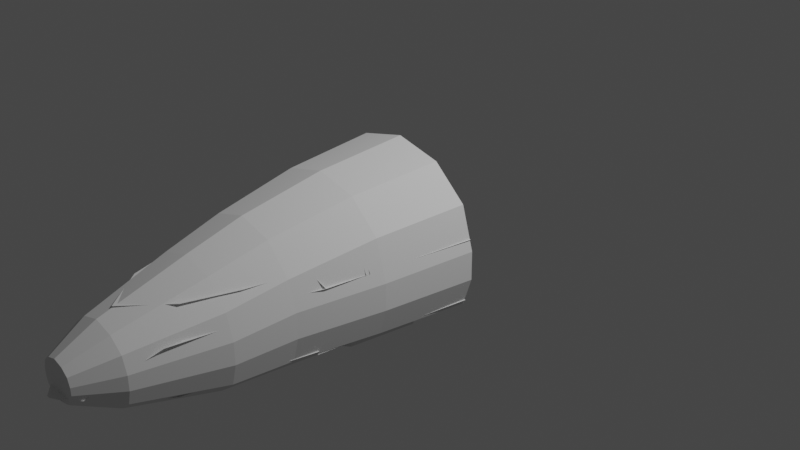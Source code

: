 # Source: Sadhak.blend  (saved by Blender 3.1.7; exported with 4.5.12 LTS)
import bpy
from mathutils import Matrix  # noqa: F401  (used for matrix-valued properties, if any)

bpy.ops.wm.read_factory_settings(use_empty=True)
scene = bpy.context.scene
scene.name = 'Scene'

# ---- collections
col_collection = bpy.data.collections.new('Collection'); scene.collection.children.link(col_collection)

# ---- world
world_world = bpy.data.worlds.new('World'); scene.world = world_world
world_world.use_nodes = True; world_world.node_tree.nodes.clear()
_N = world_world.node_tree.nodes; _L = world_world.node_tree.links
n0 = _N.new('ShaderNodeOutputWorld'); n0.name = 'World Output'; n0.location = (300, 300)
n1 = _N.new('ShaderNodeBackground'); n1.name = 'Background'; n1.location = (10, 300)
n1.inputs[0].default_value = (0.05088, 0.05088, 0.05088, 1.0)
_L.new(n1.outputs[0], n0.inputs[0])
n0.is_active_output = True
world_world.color = (0.05088, 0.05088, 0.05088)
world_world.use_sun_shadow = False
world_world.sun_shadow_jitter_overblur = 0.0

# ---- cameras
cam_camera = bpy.data.cameras.new('Camera')
cam_camera.clip_end = 100.0
cam_camera.ortho_scale = 7.314

# ---- lights
light_light = bpy.data.lights.new('Light', 'POINT')
light_light.transmission_factor = 0.0
light_light.energy = 1000.0
light_light.shadow_soft_size = 0.1
light_light.shadow_maximum_resolution = 0.006
light_light.use_absolute_resolution = True

# ---- meshes
me_cylinder = bpy.data.meshes.new('Cylinder')
me_cylinder.from_pydata([(-0.2634, 0.0149, 0.5225), (-5.489e-09, -1.0, 0.8314), (0.2634, 0.0149, 0.5225), (0.4422, -1.0, 0.7193), (0.7659, -1.0, 0.413), (0.8844, -1.0, -0.005514), (0.8, -1.0, -0.5697), (0.2634, 0.0149, -0.1214), (0.5106, -1.0, -0.7656), (-0.2634, 0.0149, -0.1214), (-9.314e-08, -1.0, -0.8753), (-0.5106, -1.0, -0.7656), (-0.8, -1.0, -0.5697), (-0.8844, -1.0, -0.005514), (-0.7659, -1.0, 0.413), (-0.4422, -1.0, 0.7193), (0.8872, -1.0, -0.2876), (-0.8872, -1.0, -0.2876), (-1.532e-08, -1.904, 0.6714), (0.3643, -1.904, 0.5667), (0.6309, -1.904, 0.2807), (0.7285, -1.904, -0.01006), (0.659, -1.904, -0.5368), (0.4444, -1.904, -0.7196), (-8.879e-08, -1.904, -0.8221), (-0.4444, -1.904, -0.7196), (-0.659, -1.904, -0.5368), (-0.7285, -1.904, -0.01006), (-0.6309, -1.904, 0.2807), (-0.3643, -1.904, 0.5667), (0.7308, -1.904, -0.2734), (-0.7308, -1.904, -0.2734), (0.3164, -2.507, 0.4117), (-2.352e-08, -2.507, 0.5026), (0.548, -2.507, 0.1633), (0.6327, -2.507, -0.08925), (0.6347, -2.507, -0.318), (0.386, -2.507, -0.7055), (0.5724, -2.507, -0.5467), (-8.733e-08, -2.507, -0.7945), (-0.386, -2.507, -0.7055), (-0.5724, -2.507, -0.5467), (-0.6347, -2.507, -0.318), (-0.548, -2.507, 0.1633), (-0.6327, -2.507, -0.08925), (-0.3164, -2.507, 0.4117), (0.2078, -3.397, 0.1708), (-3.736e-08, -3.397, 0.2305), (0.3599, -3.397, 0.04691), (0.4156, -3.397, -0.1189), (0.4169, -3.397, -0.2692), (0.2535, -3.397, -0.5237), (0.3759, -3.397, -0.4194), (-7.928e-08, -3.397, -0.5821), (-0.2535, -3.397, -0.5237), (-0.3759, -3.397, -0.4194), (-0.4169, -3.397, -0.2692), (-0.3599, -3.397, 0.04691), (-0.4156, -3.397, -0.1189), (-0.2078, -3.397, 0.1708), (0.1059, -3.8, -0.003309), (-4.201e-08, -3.8, 0.02712), (0.1834, -3.8, -0.06643), (0.2118, -3.8, -0.1509), (0.2124, -3.8, -0.2275), (0.1292, -3.8, -0.3572), (0.1915, -3.8, -0.304), (-6.336e-08, -3.8, -0.387), (-0.1292, -3.8, -0.3572), (-0.1915, -3.8, -0.304), (-0.2124, -3.8, -0.2275), (-0.1834, -3.8, -0.06643), (-0.2118, -3.8, -0.1509), (-0.1059, -3.8, -0.003309), (0.251, -3.724, -0.2927), (0.4884, 0.01494, 0.03525), (-0.9754, 0.01494, 0.1217), (0.02031, -3.901, -0.2927), (0.251, 0.01494, -0.2927), (0.4884, -3.086, 0.03525), (0.251, -2.462, -0.1795), (-0.2494, -2.462, -0.1795), (-0.2494, -2.462, -0.1795), (-0.3212, -2.462, -0.1795), (0.469, -2.506, 0.1217), (0.469, -2.506, 0.021), (-0.4674, -2.506, 0.021), (-0.3212, 0.01494, -0.1795), (0.3227, 0.01494, -0.1795), (0.469, 0.01494, 0.021), (0.469, 0.01494, 0.1217), (0.977, 0.01494, 0.1217), (0.3227, -2.462, -0.1795), (-0.2494, 0.01494, -0.2927), (-0.2494, -3.724, -0.2927), (-0.4868, -3.086, 0.03525), (-0.01874, -3.901, -0.2927), (-0.4674, -2.506, 0.1217), (-0.4674, 0.01494, 0.1217), (-0.4674, 0.01494, 0.021), (-0.4868, 0.01494, 0.03525), (-0.9899, 0.01494, 0.03525), (0.9899, 0.01494, 0.03525), (0.5186, -2.309, 0.2922), (0.3548, -2.817, 0.2922), (0.0007802, -3.043, 0.2922), (0.0007801, -3.248, 0.2922), (-0.3532, -2.817, 0.2922), (-0.3663, -2.517, 0.2922), (-0.517, -2.309, 0.2922), (-0.3251, -2.026, 0.2922), (-0.1421, -1.839, 0.2922), (-0.1421, -1.694, 0.2922), (0.339, -2.592, -0.05016), (-0.2494, -2.462, -0.1795), (0.0007803, -3.043, -0.05016), (-0.2041, -2.839, -0.05016), (-0.3374, -2.592, -0.05016), (0.2057, -2.839, 0.2922), (0.2057, -2.839, -0.05016), (0.3448, -2.585, 0.2922), (0.4069, -2.303, 0.2922), (0.1436, -1.694, 0.2922), (0.251, -2.462, -0.1795), (0.251, -2.462, -0.1795), (0.3266, -2.026, 0.2922), (0.6437, -1.694, 0.2922), (0.1436, -1.613, 0.1544), (0.456, -1.594, 0.1217), (0.7607, -1.595, 0.1229), (0.456, -1.613, 0.1544), (0.1436, -1.839, 0.2922), (-0.7591, -1.595, 0.1229), (-0.6421, -1.694, 0.2922), (-0.4544, -1.594, 0.1217), (-0.4544, -1.613, 0.1544), (-0.4053, -2.303, 0.2922), (-0.2041, -2.839, 0.2922), (-0.4674, -1.137, 0.1216), (-0.8239, -1.179, 0.1216), (-0.4674, -1.179, 0.1216), (-0.7652, -1.179, 0.2527), (-0.1959, -1.179, 0.2527), (-0.3245, -1.179, -0.1796), (-0.7694, -1.137, 0.2527), (-0.4674, -1.137, 0.02089), (-0.3212, -1.137, -0.1796), (-0.4674, -1.179, 0.02089), (-0.1959, -1.137, -0.1796), (-0.1959, -1.137, 0.2527), (-0.1959, -1.179, -0.1796), (-0.8295, -1.137, 0.1216), (0.8254, -1.179, 0.1216), (0.469, -1.137, 0.1216), (0.831, -1.137, 0.1216), (0.469, -1.137, 0.02089), (0.469, -1.179, 0.1216), (0.771, -1.137, 0.2527), (0.7667, -1.179, 0.2527), (0.1987, -1.137, 0.2527), (0.1987, -1.179, 0.2527), (0.1987, -1.179, -0.1796), (0.1987, -1.137, -0.1796), (0.3227, -1.137, -0.1796), (0.469, -1.179, 0.02089), (0.3256, -1.179, -0.1796), (0.02031, -1.664, -0.5154), (0.6974, -1.664, -0.559), (0.7191, -1.664, -0.5154), (0.4517, -2.971, -0.5154), (0.02031, -3.606, -0.5154), (0.02031, -1.664, -0.8196), (0.02031, 0.01494, -0.8196), (0.2929, -1.664, -0.8196), (0.5259, -0.4303, -0.8196), (0.3564, -1.15, -0.8196), (0.5003, 0.01494, -0.559), (0.5003, 0.01494, -0.8196), (0.5903, -1.179, -0.5893), (0.02031, 0.01494, -0.2927), (-0.4988, 0.01494, -0.8196), (-0.4988, 0.01494, -0.559), (-0.9328, 0.01494, -0.559), (0.4465, -0.4205, -0.8196), (0.4465, -0.4205, -0.5893), (0.3564, -1.15, -0.5893), (0.4139, -1.157, -0.8196), (0.5903, -1.179, -0.7367), (0.2929, -1.664, -0.559), (0.9343, 0.01494, -0.559), (-0.01874, 0.01494, -0.2927), (-0.01874, 0.01494, -0.8196), (-0.4123, -1.157, -0.8196), (-0.01874, -3.606, -0.5154), (-0.01874, -1.664, -0.5154), (-0.4502, -2.971, -0.5154), (-0.01874, -1.664, -0.8196), (-0.2913, -1.664, -0.559), (-0.3548, -1.15, -0.5893), (-0.2913, -1.664, -0.8196), (-0.3548, -1.15, -0.8196), (-0.5887, -1.179, -0.7367), (-0.445, -0.4205, -0.5893), (-0.5887, -1.179, -0.5893), (-0.6958, -1.664, -0.559), (-0.7175, -1.664, -0.5154), (-0.4053, -2.303, 0.1544), (0.4069, -2.303, 0.1544), (0.3266, -2.026, 0.1544), (0.1436, -1.839, 0.1544), (-0.1421, -1.613, 0.1544), (-0.3251, -2.026, 0.1544), (-0.1421, -1.839, 0.1544), (0.6804, -0.4494, -0.7477), (0.6804, -0.4494, -0.5893), (-0.445, -0.4205, -0.8196), (-0.5243, -0.4303, -0.8196), (-0.6789, -0.4494, -0.7477), (-0.6789, -0.4494, -0.5893), (-1.776e-15, 0.0149, 0.9043), (0.5, 0.0149, 0.7831), (0.866, 0.0149, 0.4522), (1.0, 0.0149, 7.13e-10), (1.003, 0.0149, -0.3048), (0.9046, 0.0149, -0.6096), (0.5774, 0.0149, -0.8212), (-9.911e-08, 0.0149, -0.9398), (-0.5774, 0.0149, -0.8212), (-0.9046, 0.0149, -0.6096), (-1.003, 0.0149, -0.3048), (-1.0, 0.0149, 1.085e-07), (-0.866, 0.0149, 0.4522), (-0.5, 0.0149, 0.7831)], [], [(219, 220, 3, 1), (220, 221, 4, 3), (221, 222, 5, 4), (223, 224, 6, 16), (224, 225, 8, 6), (225, 226, 10, 8), (226, 227, 11, 10), (227, 228, 12, 11), (229, 230, 13, 17), (230, 231, 14, 13), (10, 24, 23, 8), (231, 232, 15, 14), (232, 219, 1, 15), (222, 223, 16, 5), (228, 229, 17, 12), (26, 41, 40, 25), (15, 29, 28, 14), (13, 27, 31, 17), (16, 30, 21, 5), (17, 31, 26, 12), (4, 20, 19, 3), (11, 25, 24, 10), (1, 18, 29, 15), (8, 23, 22, 6), (14, 28, 27, 13), (6, 22, 30, 16), (5, 21, 20, 4), (12, 26, 25, 11), (3, 19, 18, 1), (42, 56, 55, 41), (19, 32, 33, 18), (31, 42, 41, 26), (20, 34, 32, 19), (28, 43, 44, 27), (21, 35, 34, 20), (29, 45, 43, 28), (30, 36, 35, 21), (18, 33, 45, 29), (23, 37, 38, 22), (22, 38, 36, 30), (24, 39, 37, 23), (27, 44, 42, 31), (25, 40, 39, 24), (59, 73, 71, 57), (34, 48, 46, 32), (43, 57, 58, 44), (35, 49, 48, 34), (45, 59, 57, 43), (36, 50, 49, 35), (33, 47, 59, 45), (37, 51, 52, 38), (38, 52, 50, 36), (39, 53, 51, 37), (44, 58, 56, 42), (40, 54, 53, 39), (41, 55, 54, 40), (32, 46, 47, 33), (60, 62, 63, 64, 66, 65, 67, 68, 69, 70, 72, 71, 73, 61), (50, 64, 63, 49), (47, 61, 73, 59), (51, 65, 66, 52), (52, 66, 64, 50), (53, 67, 65, 51), (58, 72, 70, 56), (54, 68, 67, 53), (55, 69, 68, 54), (46, 60, 61, 47), (56, 70, 69, 55), (48, 62, 60, 46), (57, 71, 72, 58), (49, 63, 62, 48), (95, 101, 100), (96, 94, 93, 78, 74, 77), (80, 92, 88, 87, 83, 82, 81, 124), (157, 154, 153, 155, 163, 162, 159), (179, 77, 170, 166, 171, 172), (91, 90, 84, 129), (174, 183, 177, 172, 171, 173, 175, 186), (88, 92, 85, 89), (98, 76, 132, 97), (188, 167, 189, 176), (205, 194, 196, 199, 197, 204), (115, 116, 137, 105), (75, 79, 74, 78), (133, 109, 107, 106, 104, 103, 126, 122, 131, 125, 121, 120, 118, 105, 137, 108, 136, 110, 111, 112), (210, 135, 134, 132, 133, 112), (86, 117, 114, 83), (94, 95, 100, 93), (218, 217, 216, 215, 202), (141, 139, 140, 147, 143, 150, 142), (158, 160, 161, 165, 164, 156, 152), (157, 159, 160, 158), (84, 90, 89, 85), (184, 185, 175, 173, 188, 176, 177, 183), (86, 99, 98, 97), (83, 87, 99, 86), (216, 192, 200, 199, 196, 191, 180, 215), (181, 197, 199, 200, 198, 202, 215, 180), (79, 75, 102), (144, 149, 148, 146, 145, 138, 151), (204, 197, 181, 182), (144, 141, 142, 149), (126, 129, 128, 130, 127, 122), (117, 113, 123, 114), (200, 192, 201, 203, 198), (184, 214, 178, 185), (178, 187, 186, 175, 185), (149, 142, 150, 148), (161, 160, 159, 162), (166, 168, 167, 188, 173, 171), (118, 120, 113, 119), (115, 105, 118, 119), (187, 178, 214, 213), (137, 116, 117, 108), (131, 209, 208, 125), (186, 187, 213, 174), (208, 209, 127, 130, 207), (201, 192, 216, 217), (85, 113, 120, 84), (122, 127, 209, 131), (111, 212, 210, 112), (85, 92, 123, 113), (206, 136, 108, 97), (125, 208, 207, 121), (136, 206, 211, 110), (111, 110, 211, 212), (117, 86, 97, 108), (210, 212, 211, 206, 135), (207, 84, 120, 121), (203, 218, 202, 198), (201, 217, 218, 203), (214, 184, 183, 174, 213), (170, 169, 168, 166), (205, 195, 193, 194), (115, 119, 113, 117, 116), (194, 193, 96, 190, 191, 196), (0, 2, 220, 219), (2, 221, 220), (2, 222, 221), (2, 224, 223), (2, 7, 225, 224), (7, 9, 226, 225), (9, 227, 226), (9, 0, 228, 227), (0, 230, 229), (0, 231, 230), (0, 232, 231), (0, 219, 232), (2, 223, 222), (0, 229, 228)])
_uv = me_cylinder.uv_layers.new(name='UVMap')
_uv.uv.foreach_set('vector', [1.0, 0.5, 0.9167, 0.5, 0.9167, 1.0, 1.0, 1.0, 0.9167, 0.5, 0.8333, 0.5, 0.8333, 1.0, 0.9167, 1.0, 0.8333, 0.5, 0.75, 0.5, 0.75, 1.0, 0.8333, 1.0, 0.7083, 0.5, 0.6667, 0.5, 0.6667, 1.0, 0.7083, 1.0, 0.6667, 0.5, 0.5833, 0.5, 0.5833, 1.0, 0.6667, 1.0, 0.5833, 0.5, 0.5, 0.5, 0.5, 1.0, 0.5833, 1.0, 0.5, 0.5, 0.4167, 0.5, 0.4167, 1.0, 0.5, 1.0, 0.4167, 0.5, 0.3333, 0.5, 0.3333, 1.0, 0.4167, 1.0, 0.2917, 0.5, 0.25, 0.5, 0.25, 1.0, 0.2917, 1.0, 0.25, 0.5, 0.1667, 0.5, 0.1667, 1.0, 0.25, 1.0, 0.5, 1.0, 0.5, 1.0, 0.5833, 1.0, 0.5833, 1.0, 0.1667, 0.5, 0.08333, 0.5, 0.08333, 1.0, 0.1667, 1.0, 0.08333, 0.5, 7.451e-08, 0.5, 7.451e-08, 1.0, 0.08333, 1.0, 0.75, 0.5, 0.7083, 0.5, 0.7083, 1.0, 0.75, 1.0, 0.3333, 0.5, 0.2917, 0.5, 0.2917, 1.0, 0.3333, 1.0, 0.3333, 1.0, 0.3333, 1.0, 0.4167, 1.0, 0.4167, 1.0, 0.08333, 1.0, 0.08333, 1.0, 0.1667, 1.0, 0.1667, 1.0, 0.25, 1.0, 0.25, 1.0, 0.2917, 1.0, 0.2917, 1.0, 0.7083, 1.0, 0.7083, 1.0, 0.75, 1.0, 0.75, 1.0, 0.2917, 1.0, 0.2917, 1.0, 0.3333, 1.0, 0.3333, 1.0, 0.8333, 1.0, 0.8333, 1.0, 0.9167, 1.0, 0.9167, 1.0, 0.4167, 1.0, 0.4167, 1.0, 0.5, 1.0, 0.5, 1.0, 7.451e-08, 1.0, 7.451e-08, 1.0, 0.08333, 1.0, 0.08333, 1.0, 0.5833, 1.0, 0.5833, 1.0, 0.6667, 1.0, 0.6667, 1.0, 0.1667, 1.0, 0.1667, 1.0, 0.25, 1.0, 0.25, 1.0, 0.6667, 1.0, 0.6667, 1.0, 0.7083, 1.0, 0.7083, 1.0, 0.75, 1.0, 0.75, 1.0, 0.8333, 1.0, 0.8333, 1.0, 0.3333, 1.0, 0.3333, 1.0, 0.4167, 1.0, 0.4167, 1.0, 0.9167, 1.0, 0.9167, 1.0, 1.0, 1.0, 1.0, 1.0, 0.2917, 1.0, 0.2917, 1.0, 0.3333, 1.0, 0.3333, 1.0, 0.9167, 1.0, 0.9167, 1.0, 1.0, 1.0, 1.0, 1.0, 0.2917, 1.0, 0.2917, 1.0, 0.3333, 1.0, 0.3333, 1.0, 0.8333, 1.0, 0.8333, 1.0, 0.9167, 1.0, 0.9167, 1.0, 0.1667, 1.0, 0.1667, 1.0, 0.25, 1.0, 0.25, 1.0, 0.75, 1.0, 0.75, 1.0, 0.8333, 1.0, 0.8333, 1.0, 0.08333, 1.0, 0.08333, 1.0, 0.1667, 1.0, 0.1667, 1.0, 0.7083, 1.0, 0.7083, 1.0, 0.75, 1.0, 0.75, 1.0, 7.451e-08, 1.0, 7.451e-08, 1.0, 0.08333, 1.0, 0.08333, 1.0, 0.5833, 1.0, 0.5833, 1.0, 0.6667, 1.0, 0.6667, 1.0, 0.6667, 1.0, 0.6667, 1.0, 0.7083, 1.0, 0.7083, 1.0, 0.5, 1.0, 0.5, 1.0, 0.5833, 1.0, 0.5833, 1.0, 0.25, 1.0, 0.25, 1.0, 0.2917, 1.0, 0.2917, 1.0, 0.4167, 1.0, 0.4167, 1.0, 0.5, 1.0, 0.5, 1.0, 0.08333, 1.0, 0.08333, 1.0, 0.1667, 1.0, 0.1667, 1.0, 0.8333, 1.0, 0.8333, 1.0, 0.9167, 1.0, 0.9167, 1.0, 0.1667, 1.0, 0.1667, 1.0, 0.25, 1.0, 0.25, 1.0, 0.75, 1.0, 0.75, 1.0, 0.8333, 1.0, 0.8333, 1.0, 0.08333, 1.0, 0.08333, 1.0, 0.1667, 1.0, 0.1667, 1.0, 0.7083, 1.0, 0.7083, 1.0, 0.75, 1.0, 0.75, 1.0, 7.451e-08, 1.0, 7.451e-08, 1.0, 0.08333, 1.0, 0.08333, 1.0, 0.5833, 1.0, 0.5833, 1.0, 0.6667, 1.0, 0.6667, 1.0, 0.6667, 1.0, 0.6667, 1.0, 0.7083, 1.0, 0.7083, 1.0, 0.5, 1.0, 0.5, 1.0, 0.5833, 1.0, 0.5833, 1.0, 0.25, 1.0, 0.25, 1.0, 0.2917, 1.0, 0.2917, 1.0, 0.4167, 1.0, 0.4167, 1.0, 0.5, 1.0, 0.5, 1.0, 0.3333, 1.0, 0.3333, 1.0, 0.4167, 1.0, 0.4167, 1.0, 0.9167, 1.0, 0.9167, 1.0, 1.0, 1.0, 1.0, 1.0, 0.37, 0.4578, 0.4578, 0.37, 0.49, 0.25, 0.4739, 0.19, 0.4578, 0.13, 0.37, 0.04215, 0.25, 0.01, 0.13, 0.04215, 0.04215, 0.13, 0.02608, 0.19, 0.01, 0.25, 0.04215, 0.37, 0.13, 0.4578, 0.25, 0.49, 0.7083, 1.0, 0.7083, 1.0, 0.75, 1.0, 0.75, 1.0, 7.451e-08, 1.0, 7.451e-08, 1.0, 0.08333, 1.0, 0.08333, 1.0, 0.5833, 1.0, 0.5833, 1.0, 0.6667, 1.0, 0.6667, 1.0, 0.6667, 1.0, 0.6667, 1.0, 0.7083, 1.0, 0.7083, 1.0, 0.5, 1.0, 0.5, 1.0, 0.5833, 1.0, 0.5833, 1.0, 0.25, 1.0, 0.25, 1.0, 0.2917, 1.0, 0.2917, 1.0, 0.4167, 1.0, 0.4167, 1.0, 0.5, 1.0, 0.5, 1.0, 0.3333, 1.0, 0.3333, 1.0, 0.4167, 1.0, 0.4167, 1.0, 0.9167, 1.0, 0.9167, 1.0, 1.0, 1.0, 1.0, 1.0, 0.2917, 1.0, 0.2917, 1.0, 0.3333, 1.0, 0.3333, 1.0, 0.8333, 1.0, 0.8333, 1.0, 0.9167, 1.0, 0.9167, 1.0, 0.1667, 1.0, 0.1667, 1.0, 0.25, 1.0, 0.25, 1.0, 0.75, 1.0, 0.75, 1.0, 0.8333, 1.0, 0.8333, 1.0, 0.3036, 0.9339, 0.3741, 0.9501, 0.3741, 0.8728, 0.07754, 0.8267, 0.08388, 0.8364, 0.3741, 0.8364, 0.3741, 0.7595, 0.08388, 0.7595, 0.06973, 0.7979, 0.1189, 0.7597, 0.1189, 0.7484, 0.3748, 0.7484, 0.3748, 0.8501, 0.1189, 0.8501, 126.7, 140.9, 23.01, 140.9, 23.01, 91.61, 0.9012, 0.1684, 0.8996, 0.1538, 0.9205, 0.1538, 0.9205, 0.1315, 0.9289, 0.08717, 0.9411, 0.08717, 0.9397, 0.1828, 0.8032, 0.4698, 0.8498, 0.9704, 0.8723, 0.9542, 0.884, 0.695, 0.9788, 0.6963, 0.9817, 0.4721, 0.3748, 0.645, 0.3748, 0.7253, 0.1189, 0.7273, 0.09948, 0.7128, 0.7293, 0.4365, 0.7306, 0.4527, 0.7862, 0.4417, 0.7862, 0.5396, 0.5719, 0.5396, 0.5719, 0.484, 0.6375, 0.4711, 0.6366, 0.4593, 0.3748, 0.7484, 0.1189, 0.7484, 0.1189, 0.7253, 0.3748, 0.7253, 0.3759, 0.8733, 0.3759, 0.9536, 0.1006, 0.8858, 0.12, 0.8733, 0.1396, 0.09524, 0.163, 0.03369, 0.2547, 0.009938, 0.2547, 0.06765, 0.1379, 0.2296, 0.8756, 0.6982, 0.5705, 0.6143, 0.5705, 0.6699, 0.628, 0.1201, 0.1396, 0.2267, 0.04885, 0.8174, 0.06107, 0.8352, 0.06107, 0.8352, 0.04885, 0.8174, 0.3741, 0.723, 0.1334, 0.723, 0.08388, 0.7595, 0.3741, 0.7595, 0.189, 0.917, 0.08927, 0.8789, 0.06346, 0.8631, 0.04303, 0.7473, 0.06346, 0.7308, 0.1203, 0.7001, 0.189, 0.6768, 0.189, 0.7702, 0.1728, 0.7702, 0.1264, 0.7216, 0.1049, 0.7249, 0.07468, 0.7439, 0.06107, 0.7586, 0.04885, 0.8174, 0.06107, 0.8352, 0.09708, 0.8655, 0.121, 0.8728, 0.1684, 0.8341, 0.1728, 0.8236, 0.189, 0.8236, 0.3792, 0.2781, 0.4982, 0.2781, 0.4982, 0.2527, 0.6142, 0.2546, 0.5698, 0.3849, 0.3792, 0.3849, 0.1189, 0.8733, 0.5353, 0.603, 0.4364, 0.6388, 0.1189, 0.8501, 0.1215, 0.8685, 0.1334, 0.8728, 0.3741, 0.8728, 0.3741, 0.8364, 0.4327, 1.244, 0.4405, 1.23, 0.4433, 1.229, 0.4487, 1.229, 0.4487, 1.244, 0.6148, 0.3933, 0.6037, 0.33, 0.6856, 0.33, 0.6856, 0.2703, 0.689, 0.2585, 0.7625, 0.2585, 0.7625, 0.3933, 0.9749, 0.3933, 0.8272, 0.3933, 0.8272, 0.2585, 0.9008, 0.2585, 0.9041, 0.2703, 0.9041, 0.33, 0.986, 0.33, 0.9704, 0.425, 0.824, 0.425, 0.824, 0.414, 0.9694, 0.414, 0.457, 0.8344, 0.404, 0.8344, 0.404, 0.7813, 0.457, 0.7813, 0.3642, 0.1071, 0.519, 0.1071, 0.519, 0.008313, 0.628, 0.008313, 0.628, 0.1201, 0.2718, 0.1201, 0.2718, 0.008313, 0.3642, 0.008313, 0.457, 0.7813, 0.404, 0.7813, 0.404, 0.8344, 0.457, 0.8344, 0.1189, 0.8501, 0.3748, 0.8501, 0.3748, 0.8733, 0.1189, 0.8733, 0.6613, 0.7, 0.6351, 0.6946, 0.6361, 0.6828, 0.5705, 0.6699, 0.5705, 0.6143, 0.7847, 0.6143, 0.7847, 0.7122, 0.7292, 0.7012, 0.2718, 0.1201, 0.628, 0.1201, 0.628, 0.008313, 0.519, 0.008313, 0.519, 0.1071, 0.3642, 0.1071, 0.3642, 0.008313, 0.2718, 0.008313, 0.1334, 0.723, 0.3741, 0.723, 0.0, 0.0, 0.9918, 0.1828, 0.9537, 0.1773, 0.9537, 0.08717, 0.966, 0.08717, 0.9744, 0.1315, 0.9744, 0.1538, 0.9952, 0.1538, 0.1396, 0.2267, 0.1396, 0.1729, 0.2547, 0.2005, 0.2547, 0.2582, 0.6162, 0.425, 0.6172, 0.414, 0.7625, 0.414, 0.7625, 0.425, 0.07958, 0.3849, 0.03476, 0.2527, 0.1511, 0.2527, 0.1511, 0.2781, 0.2702, 0.2781, 0.2702, 0.3849, 0.5353, 0.603, 0.4517, 0.603, 0.3874, 0.6198, 0.4364, 0.6388, 0.5666, 1.229, 0.5705, 1.229, 0.5826, 1.234, 0.5826, 1.244, 0.5666, 1.244, 0.4346, 1.244, 0.4506, 1.244, 0.5647, 1.244, 0.5807, 1.244, 0.5647, 1.244, 0.5763, 1.229, 0.5768, 1.229, 0.5807, 1.229, 0.5807, 1.244, 0.9537, 0.1773, 0.7625, 0.3933, 0.7625, 0.2585, 0.9537, 0.08717, 0.8272, 0.2585, 0.824, 0.414, 0.9397, 0.1828, 0.9411, 0.08717, 0.1379, 0.1315, 0.1379, 0.03857, 0.1396, 0.04145, 0.628, 0.1201, 0.628, 0.008313, 0.5719, 0.5396, 0.06107, 0.7586, 0.07468, 0.7439, 0.07468, 0.7439, 0.06107, 0.7586, 0.04885, 0.7764, 0.04885, 0.7764, 0.06107, 0.7586, 0.06107, 0.7586, 0.5763, 1.229, 0.5647, 1.244, 0.4506, 1.244, 0.4506, 1.234, 0.06107, 0.8352, 0.06107, 0.8352, 0.07468, 0.8499, 0.07468, 0.8499, 0.1728, 0.7702, 0.7644, 0.7981, 0.7598, 0.8045, 0.1264, 0.7216, 0.6366, 0.4593, 0.5763, 1.229, 0.4506, 1.234, 0.7293, 0.4365, 0.7598, 0.8045, 0.7644, 0.7981, 0.7904, 0.7981, 0.7904, 0.8341, 0.7328, 0.8241, 0.5826, 1.234, 0.6351, 0.6946, 0.4433, 1.229, 0.4405, 1.23, 0.1189, 0.7253, 0.4517, 0.603, 0.07468, 0.7439, 0.457, 0.8344, 0.2702, 0.3849, 0.2702, 0.2781, 0.7644, 0.7981, 0.1728, 0.7702, 0.1728, 0.8236, 0.7662, 0.7636, 0.7923, 0.7636, 0.3792, 0.3849, 0.1189, 0.7253, 0.1189, 0.7484, 0.3874, 0.6198, 0.4517, 0.603, 0.7128, 0.7332, 0.121, 0.8728, 0.09708, 0.8655, 0.457, 0.8344, 0.1264, 0.7216, 0.7598, 0.8045, 0.7328, 0.8241, 0.121, 0.721, 0.121, 0.8728, 0.7128, 0.7332, 0.7184, 0.7336, 0.1684, 0.8341, 0.1728, 0.8236, 0.1684, 0.8341, 0.7184, 0.7336, 0.7662, 0.7636, 0.07468, 0.8499, 0.457, 0.7813, 0.457, 0.8344, 0.07468, 0.8499, 0.7923, 0.7636, 0.7662, 0.7636, 0.7184, 0.7336, 0.6894, 0.7276, 0.7923, 0.7276, 0.7328, 0.8241, 0.457, 0.8344, 0.07468, 0.7439, 0.121, 0.721, 0.5826, 1.244, 0.4327, 1.244, 0.4487, 1.244, 0.519, 0.1071, 0.5826, 1.234, 0.4405, 1.23, 0.4327, 1.244, 0.5826, 1.244, 0.4506, 1.244, 0.4346, 1.244, 0.4346, 1.229, 0.44, 1.229, 0.4506, 1.234, 0.04359, 0.07873, 0.1264, 0.04252, 0.1379, 0.03857, 0.1379, 0.1315, 0.1379, 0.2296, 0.05002, 0.1941, 0.006445, 0.1367, 0.1379, 0.1367, 0.04885, 0.7764, 0.06107, 0.7586, 0.0887, 0.7337, 0.07468, 0.8499, 0.06107, 0.8352, 0.8756, 0.6982, 0.8723, 0.9542, 0.7963, 0.9926, 0.8032, 0.4698, 0.9817, 0.4721, 0.9788, 0.6963, 0.75, 0.453, 0.8538, 0.4252, 0.87, 0.4578, 0.75, 0.49, 0.9281, 0.351, 0.9578, 0.37, 0.87, 0.4578, 0.9536, 0.2499, 0.99, 0.25, 0.9578, 0.37, 0.9284, 0.1414, 0.9578, 0.13, 0.9739, 0.19, 0.9284, 0.1414, 0.8625, 0.08117, 0.87, 0.04215, 0.9578, 0.13, 0.8625, 0.08117, 0.75, 0.04834, 0.75, 0.01, 0.87, 0.04215, 0.6375, 0.08117, 0.63, 0.04215, 0.75, 0.01, 0.6375, 0.08117, 0.5716, 0.1414, 0.5422, 0.13, 0.63, 0.04215, 0.5464, 0.2499, 0.51, 0.25, 0.5261, 0.19, 0.5719, 0.351, 0.5422, 0.37, 0.51, 0.25, 0.6462, 0.4252, 0.63, 0.4578, 0.5422, 0.37, 0.75, 0.453, 0.75, 0.49, 0.63, 0.4578, 0.9463, 0.1937, 0.9739, 0.19, 0.99, 0.25, 0.5537, 0.1937, 0.5261, 0.19, 0.5422, 0.13])
me_cylinder.use_remesh_fix_poles = True
me_cylinder.use_remesh_preserve_attributes = False
me_cylinder.update()
me_cylinder.normals_split_custom_set([tuple(v) for v in zip(*[iter([-0.2397, 0.07204, -0.9682, -0.2397, 0.07204, -0.9682, -0.2397, 0.07204, -0.9682, -0.2397, 0.07204, -0.9682, -0.6759, 0.08972, -0.7315, -0.6759, 0.08972, -0.7315, -0.6759, 0.08972, -0.7315, -0.6759, 0.08972, -0.7315, -0.9549, 0.1076, -0.2769, -0.9549, 0.1076, -0.2769, -0.9549, 0.1076, -0.2769, -0.9549, 0.1076, -0.2769, -0.9475, 0.1114, 0.2997, -0.9475, 0.1114, 0.2997, -0.9475, 0.1114, 0.2997, -0.9475, 0.1114, 0.2997, -0.5492, 0.08549, 0.8313, -0.5492, 0.08549, 0.8313, -0.5492, 0.08549, 0.8313, -0.5492, 0.08549, 0.8313, -0.2049, 0.06455, 0.9766, -0.2049, 0.06455, 0.9766, -0.2049, 0.06455, 0.9766, -0.2049, 0.06455, 0.9766, 0.2049, 0.06455, 0.9766, 0.2049, 0.06455, 0.9766, 0.2049, 0.06455, 0.9766, 0.2049, 0.06455, 0.9766, 0.5492, 0.08549, 0.8313, 0.5492, 0.08549, 0.8313, 0.5492, 0.08549, 0.8313, 0.5492, 0.08549, 0.8313, 0.9935, 0.1133, -0.009959, 0.9935, 0.1133, -0.009959, 0.9935, 0.1133, -0.009959, 0.9935, 0.1133, -0.009959, 0.9549, 0.1076, -0.2769, 0.9549, 0.1076, -0.2769, 0.9549, 0.1076, -0.2769, 0.9549, 0.1076, -0.2769, -0.2165, 0.06139, 0.9744, -0.2165, 0.06139, 0.9744, -0.2165, 0.06139, 0.9744, -0.2165, 0.06139, 0.9744, 0.6759, 0.08972, -0.7315, 0.6759, 0.08972, -0.7315, 0.6759, 0.08972, -0.7315, 0.6759, 0.08972, -0.7315, 0.2397, 0.07204, -0.9682, 0.2397, 0.07204, -0.9682, 0.2397, 0.07204, -0.9682, 0.2397, 0.07204, -0.9682, -0.9935, 0.1133, -0.009958, -0.9935, 0.1133, -0.009958, -0.9935, 0.1133, -0.009958, -0.9935, 0.1133, -0.009958, 0.9475, 0.1114, 0.2997, 0.9475, 0.1114, 0.2997, 0.9475, 0.1114, 0.2997, 0.9475, 0.1114, 0.2997, 0.6464, 0.08042, 0.7588, 0.6464, 0.08042, 0.7588, 0.6464, 0.08042, 0.7588, 0.6464, 0.08042, 0.7588, 0.6952, 0.1911, -0.6929, 0.6952, 0.1911, -0.6929, 0.6952, 0.1911, -0.6929, 0.6952, 0.1911, -0.6929, 0.9854, 0.1702, -0.009097, 0.9854, 0.1702, -0.009097, 0.9854, 0.1702, -0.009097, 0.9854, 0.1702, -0.009097, -0.9854, 0.1702, -0.009096, -0.9854, 0.1702, -0.009096, -0.9854, 0.1702, -0.009096, -0.9854, 0.1702, -0.009096, 0.9472, 0.163, 0.276, 0.9472, 0.163, 0.276, 0.9472, 0.163, 0.276, 0.9472, 0.163, 0.276, -0.6952, 0.1911, -0.6929, -0.6952, 0.1911, -0.6929, -0.6952, 0.1911, -0.6929, -0.6952, 0.1911, -0.6929, 0.2165, 0.06139, 0.9744, 0.2165, 0.06139, 0.9744, 0.2165, 0.06139, 0.9744, 0.2165, 0.06139, 0.9744, 0.2556, 0.1755, -0.9507, 0.2556, 0.1755, -0.9507, 0.2556, 0.1755, -0.9507, 0.2556, 0.1755, -0.9507, -0.5974, 0.1032, 0.7952, -0.5974, 0.1032, 0.7952, -0.5974, 0.1032, 0.7952, -0.5974, 0.1032, 0.7952, 0.9421, 0.1733, -0.287, 0.9421, 0.1733, -0.287, 0.9421, 0.1733, -0.287, 0.9421, 0.1733, -0.287, -0.9472, 0.163, 0.276, -0.9472, 0.163, 0.276, -0.9472, 0.163, 0.276, -0.9472, 0.163, 0.276, -0.9421, 0.1733, -0.287, -0.9421, 0.1733, -0.287, -0.9421, 0.1733, -0.287, -0.9421, 0.1733, -0.287, 0.5974, 0.1032, 0.7952, 0.5974, 0.1032, 0.7952, 0.5974, 0.1032, 0.7952, 0.5974, 0.1032, 0.7952, -0.2556, 0.1755, -0.9507, -0.2556, 0.1755, -0.9507, -0.2556, 0.1755, -0.9507, -0.2556, 0.1755, -0.9507, 0.9359, 0.243, 0.2551, 0.9359, 0.243, 0.2551, 0.9359, 0.243, 0.2551, 0.9359, 0.243, 0.2551, -0.2667, 0.2598, -0.9281, -0.2667, 0.2598, -0.9281, -0.2667, 0.2598, -0.9281, -0.2667, 0.2598, -0.9281, 0.9562, 0.1331, 0.2606, 0.9562, 0.1331, 0.2606, 0.9562, 0.1331, 0.2606, 0.9562, 0.1331, 0.2606, -0.7122, 0.2273, -0.6641, -0.7122, 0.2273, -0.6641, -0.7122, 0.2273, -0.6641, -0.7122, 0.2273, -0.6641, 0.9309, 0.1889, -0.3125, 0.9309, 0.1889, -0.3125, 0.9309, 0.1889, -0.3125, 0.9309, 0.1889, -0.3125, -0.9309, 0.1889, -0.3125, -0.9309, 0.1889, -0.3125, -0.9309, 0.1889, -0.3125, -0.9309, 0.1889, -0.3125, 0.7122, 0.2273, -0.6641, 0.7122, 0.2273, -0.6641, 0.7122, 0.2273, -0.6641, 0.7122, 0.2273, -0.6641, -0.9874, 0.158, -0.008527, -0.9874, 0.158, -0.008527, -0.9874, 0.158, -0.008527, -0.9874, 0.158, -0.008527, 0.2667, 0.2598, -0.9281, 0.2667, 0.2598, -0.9281, 0.2667, 0.2598, -0.9281, 0.2667, 0.2598, -0.9281, -0.6464, 0.08042, 0.7588, -0.6464, 0.08042, 0.7588, -0.6464, 0.08042, 0.7588, -0.6464, 0.08042, 0.7588, -0.9562, 0.1331, 0.2606, -0.9562, 0.1331, 0.2606, -0.9562, 0.1331, 0.2606, -0.9562, 0.1331, 0.2606, -0.2244, 0.04455, 0.9735, -0.2244, 0.04455, 0.9735, -0.2244, 0.04455, 0.9735, -0.2244, 0.04455, 0.9735, 0.9874, 0.158, -0.008527, 0.9874, 0.158, -0.008527, 0.9874, 0.158, -0.008527, 0.9874, 0.158, -0.008527, 0.2244, 0.04455, 0.9735, 0.2244, 0.04455, 0.9735, 0.2244, 0.04455, 0.9735, 0.2244, 0.04455, 0.9735, 0.5661, 0.4431, -0.6951, 0.5661, 0.4431, -0.6951, 0.5661, 0.4431, -0.6951, 0.5661, 0.4431, -0.6951, -0.6739, 0.2517, -0.6946, -0.6739, 0.2517, -0.6946, -0.6739, 0.2517, -0.6946, -0.6739, 0.2517, -0.6946, 0.9214, 0.2351, -0.3093, 0.9214, 0.2351, -0.3093, 0.9214, 0.2351, -0.3093, 0.9214, 0.2351, -0.3093, -0.9214, 0.2351, -0.3093, -0.9214, 0.2351, -0.3093, -0.9214, 0.2351, -0.3093, -0.9214, 0.2351, -0.3093, 0.6739, 0.2517, -0.6946, 0.6739, 0.2517, -0.6946, 0.6739, 0.2517, -0.6946, 0.6739, 0.2517, -0.6946, -0.9714, 0.2373, -0.008389, -0.9714, 0.2373, -0.008389, -0.9714, 0.2373, -0.008389, -0.9714, 0.2373, -0.008389, 0.265, 0.2819, -0.9221, 0.265, 0.2819, -0.9221, 0.265, 0.2819, -0.9221, 0.265, 0.2819, -0.9221, -0.6288, 0.2444, 0.7381, -0.6288, 0.2444, 0.7381, -0.6288, 0.2444, 0.7381, -0.6288, 0.2444, 0.7381, -0.9359, 0.243, 0.2551, -0.9359, 0.243, 0.2551, -0.9359, 0.243, 0.2551, -0.9359, 0.243, 0.2551, -0.2188, 0.2264, 0.9491, -0.2188, 0.2264, 0.9491, -0.2188, 0.2264, 0.9491, -0.2188, 0.2264, 0.9491, 0.9714, 0.2373, -0.008389, 0.9714, 0.2373, -0.008389, 0.9714, 0.2373, -0.008389, 0.9714, 0.2373, -0.008389, 0.2188, 0.2264, 0.9491, 0.2188, 0.2264, 0.9491, 0.2188, 0.2264, 0.9491, 0.2188, 0.2264, 0.9491, 0.6288, 0.2444, 0.7381, 0.6288, 0.2444, 0.7381, 0.6288, 0.2444, 0.7381, 0.6288, 0.2444, 0.7381, -0.265, 0.2819, -0.9221, -0.265, 0.2819, -0.9221, -0.265, 0.2819, -0.9221, -0.265, 0.2819, -0.9221, 0.0, 1.0, 2.142e-07, 0.0, 1.0, 2.142e-07, 0.0, 1.0, 2.142e-07, 0.0, 1.0, 2.142e-07, 0.0, 1.0, 2.142e-07, 0.0, 1.0, 2.142e-07, 0.0, 1.0, 2.142e-07, 0.0, 1.0, 2.142e-07, 0.0, 1.0, 2.142e-07, 0.0, 1.0, 2.142e-07, 0.0, 1.0, 2.142e-07, 0.0, 1.0, 2.142e-07, 0.0, 1.0, 2.142e-07, 0.0, 1.0, 2.142e-07, -0.8922, 0.4515, -0.007706, -0.8922, 0.4515, -0.007706, -0.8922, 0.4515, -0.007706, -0.8922, 0.4515, -0.007706, 0.2485, 0.4361, -0.8649, 0.2485, 0.4361, -0.8649, 0.2485, 0.4361, -0.8649, 0.2485, 0.4361, -0.8649, -0.5767, 0.4573, 0.677, -0.5767, 0.4573, 0.677, -0.5767, 0.4573, 0.677, -0.5767, 0.4573, 0.677, -0.8573, 0.4587, 0.2337, -0.8573, 0.4587, 0.2337, -0.8573, 0.4587, 0.2337, -0.8573, 0.4587, 0.2337, -0.2032, 0.4265, 0.8814, -0.2032, 0.4265, 0.8814, -0.2032, 0.4265, 0.8814, -0.2032, 0.4265, 0.8814, 0.8922, 0.4515, -0.007706, 0.8922, 0.4515, -0.007706, 0.8922, 0.4515, -0.007706, 0.8922, 0.4515, -0.007706, 0.2032, 0.4265, 0.8814, 0.2032, 0.4265, 0.8814, 0.2032, 0.4265, 0.8814, 0.2032, 0.4265, 0.8814, 0.5767, 0.4573, 0.677, 0.5767, 0.4573, 0.677, 0.5767, 0.4573, 0.677, 0.5767, 0.4573, 0.677, -0.2485, 0.4361, -0.8649, -0.2485, 0.4361, -0.8649, -0.2485, 0.4361, -0.8649, -0.2485, 0.4361, -0.8649, 0.8573, 0.4587, 0.2337, 0.8573, 0.4587, 0.2337, 0.8573, 0.4587, 0.2337, 0.8573, 0.4587, 0.2337, -0.5661, 0.4431, -0.6951, -0.5661, 0.4431, -0.6951, -0.5661, 0.4431, -0.6951, -0.5661, 0.4431, -0.6951, 0.8465, 0.4503, -0.2842, 0.8465, 0.4503, -0.2842, 0.8465, 0.4503, -0.2842, 0.8465, 0.4503, -0.2842, -0.8465, 0.4503, -0.2842, -0.8465, 0.4503, -0.2842, -0.8465, 0.4503, -0.2842, -0.8465, 0.4503, -0.2842, 5.062e-07, -9.109e-14, -1.0, 5.062e-07, -9.109e-14, -1.0, 5.062e-07, -9.109e-14, -1.0, 4.989e-07, -6.664e-14, -1.0, 4.989e-07, -6.664e-14, -1.0, 4.989e-07, -6.664e-14, -1.0, 4.989e-07, -6.664e-14, -1.0, 4.989e-07, -6.664e-14, -1.0, 4.989e-07, -6.664e-14, -1.0, -4.671e-07, 9.689e-14, 1.0, -4.671e-07, 9.689e-14, 1.0, -4.671e-07, 9.689e-14, 1.0, -4.671e-07, 9.689e-14, 1.0, -4.671e-07, 9.689e-14, 1.0, -4.671e-07, 9.689e-14, 1.0, -4.671e-07, 9.689e-14, 1.0, -4.671e-07, 9.689e-14, 1.0, 0.0, 1.0, -4.522e-07, 0.0, 1.0, -4.522e-07, 0.0, 1.0, -4.522e-07, 0.0, 1.0, -4.522e-07, 0.0, 1.0, -4.522e-07, 0.0, 1.0, -4.522e-07, 0.0, 1.0, -4.522e-07, 1.0, -1.345e-07, 5.01e-07, 1.0, -1.345e-07, 5.01e-07, 1.0, -1.345e-07, 5.01e-07, 1.0, -1.345e-07, 5.01e-07, 1.0, -1.345e-07, 5.01e-07, 1.0, -1.345e-07, 5.01e-07, -2.223e-05, 4.464e-06, 1.0, -1.925e-05, 3.785e-06, 1.0, -2.157e-05, 4.19e-06, 1.0, -1.968e-05, 3.88e-06, 1.0, -4.216e-07, 1.603e-09, 1.0, -4.216e-07, 1.603e-09, 1.0, -4.216e-07, 1.603e-09, 1.0, -4.216e-07, 1.603e-09, 1.0, -4.216e-07, 1.603e-09, 1.0, -4.216e-07, 1.603e-09, 1.0, -4.216e-07, 1.603e-09, 1.0, -4.216e-07, 1.603e-09, 1.0, -0.8078, 9.611e-08, 0.5894, -0.8078, 9.611e-08, 0.5894, -0.8078, 9.611e-08, 0.5894, -0.8078, 9.611e-08, 0.5894, -0.0001229, -2.465e-05, 1.0, -7.269e-05, -1.453e-05, 1.0, -0.0001224, -2.463e-05, 1.0, -7.342e-05, -1.466e-05, 1.0, -5.927e-07, 4.265e-09, 1.0, -5.927e-07, 4.265e-09, 1.0, -5.927e-07, 4.265e-09, 1.0, -5.927e-07, 4.265e-09, 1.0, 2.573e-08, 1.0, 5.9e-07, 2.573e-08, 1.0, 5.9e-07, 2.573e-08, 1.0, 5.9e-07, 2.573e-08, 1.0, 5.9e-07, 2.573e-08, 1.0, 5.9e-07, 2.573e-08, 1.0, 5.9e-07, 0.7541, 0.6567, 4.038e-06, 0.7541, 0.6568, 7.464e-06, 0.7541, 0.6568, 6.229e-07, 0.7541, 0.6568, 7.47e-06, 0.8101, -1.13e-07, -0.5863, 0.8101, -1.13e-07, -0.5863, 0.8101, -1.13e-07, -0.5863, 0.8101, -1.13e-07, -0.5863, -5.155e-07, -2.347e-09, 1.0, -5.155e-07, -2.347e-09, 1.0, -5.155e-07, -2.347e-09, 1.0, -5.155e-07, -2.347e-09, 1.0, -5.155e-07, -2.347e-09, 1.0, -5.155e-07, -2.347e-09, 1.0, -5.155e-07, -2.347e-09, 1.0, -5.155e-07, -2.347e-09, 1.0, -5.155e-07, -2.347e-09, 1.0, -5.155e-07, -2.347e-09, 1.0, -5.155e-07, -2.347e-09, 1.0, -5.155e-07, -2.347e-09, 1.0, -5.155e-07, -2.347e-09, 1.0, -5.155e-07, -2.347e-09, 1.0, -5.155e-07, -2.347e-09, 1.0, -5.155e-07, -2.347e-09, 1.0, -5.155e-07, -2.347e-09, 1.0, -5.155e-07, -2.347e-09, 1.0, -5.155e-07, -2.347e-09, 1.0, -5.155e-07, -2.347e-09, 1.0, 1.267e-07, 0.8617, 0.5074, 1.267e-07, 0.8617, 0.5074, 1.267e-07, 0.8617, 0.5074, 1.267e-07, 0.8617, 0.5074, 1.267e-07, 0.8617, 0.5074, 1.267e-07, 0.8617, 0.5074, 0.4798, 0.5895, 0.6499, 0.4798, 0.5895, 0.6499, 0.4798, 0.5895, 0.6499, 0.4798, 0.5895, 0.6499, -0.8101, 1.022e-07, -0.5863, -0.8101, 1.022e-07, -0.5863, -0.8101, 1.022e-07, -0.5863, -0.8101, 1.022e-07, -0.5863, 0.1226, -0.9925, 5.008e-07, 0.1226, -0.9925, 5.008e-07, 0.1226, -0.9925, 5.008e-07, 0.1226, -0.9925, 5.008e-07, 0.1226, -0.9925, 5.008e-07, 0.0, -1.0, 1.345e-07, 0.0, -1.0, 1.345e-07, 0.0, -1.0, 1.345e-07, 0.0, -1.0, 1.345e-07, 0.0, -1.0, 1.345e-07, 0.0, -1.0, 1.345e-07, 0.0, -1.0, 1.345e-07, -3.799e-07, -1.0, 2.05e-07, -3.799e-07, -1.0, 2.05e-07, -3.799e-07, -1.0, 2.05e-07, -3.799e-07, -1.0, 2.05e-07, -3.799e-07, -1.0, 2.05e-07, -3.799e-07, -1.0, 2.05e-07, -3.799e-07, -1.0, 2.05e-07, -5.955e-07, -3.274e-07, 1.0, -5.955e-07, -3.274e-07, 1.0, -5.955e-07, -3.274e-07, 1.0, -5.955e-07, -3.274e-07, 1.0, -1.0, 1.174e-07, -2.959e-07, -1.0, 1.174e-07, -2.959e-07, -1.0, 1.174e-07, -2.959e-07, -1.0, 1.174e-07, -2.959e-07, -0.9925, 0.1226, -4.46e-07, -0.9925, 0.1226, -4.46e-07, -0.9925, 0.1226, -4.46e-07, -0.9925, 0.1226, -4.46e-07, -0.9925, 0.1226, -4.46e-07, -0.9925, 0.1226, -4.46e-07, -0.9925, 0.1226, -4.46e-07, -0.9925, 0.1226, -4.46e-07, 1.0, -1.174e-07, 2.959e-07, 1.0, -1.174e-07, 2.959e-07, 1.0, -1.174e-07, 2.959e-07, 1.0, -1.174e-07, 2.959e-07, 0.8078, -1.081e-07, 0.5894, 0.8078, -1.081e-07, 0.5894, 0.8078, -1.081e-07, 0.5894, 0.8078, -1.081e-07, 0.5894, -5.676e-07, -1.603e-09, 1.0, -5.676e-07, -1.603e-09, 1.0, -5.676e-07, -1.603e-09, 1.0, -5.676e-07, -1.603e-09, 1.0, -5.676e-07, -1.603e-09, 1.0, -5.676e-07, -1.603e-09, 1.0, -5.676e-07, -1.603e-09, 1.0, -5.676e-07, -1.603e-09, 1.0, 0.9925, 0.1226, 6.176e-07, 0.9925, 0.1226, 6.176e-07, 0.9925, 0.1226, 6.176e-07, 0.9925, 0.1226, 6.176e-07, 0.9925, 0.1226, 6.176e-07, 0.9925, 0.1226, 6.176e-07, 0.9925, 0.1226, 6.176e-07, 0.9925, 0.1226, 6.176e-07, -1.486e-06, 1.462e-13, -1.0, -1.486e-06, 1.462e-13, -1.0, -1.486e-06, 1.462e-13, -1.0, 7.047e-07, 1.0, 2.037e-07, 7.047e-07, 1.0, 2.037e-07, 7.047e-07, 1.0, 2.037e-07, 7.047e-07, 1.0, 2.037e-07, 7.047e-07, 1.0, 2.037e-07, 7.047e-07, 1.0, 2.037e-07, 7.047e-07, 1.0, 2.037e-07, -5.927e-07, -4.264e-09, 1.0, -5.927e-07, -4.264e-09, 1.0, -5.927e-07, -4.264e-09, 1.0, -5.927e-07, -4.264e-09, 1.0, -5.826e-07, -3.854e-07, 1.0, -5.826e-07, -3.854e-07, 1.0, -5.826e-07, -3.854e-07, 1.0, -5.826e-07, -3.854e-07, 1.0, -3.781e-07, 0.8617, 0.5074, -3.781e-07, 0.8617, 0.5074, -3.781e-07, 0.8617, 0.5074, -3.781e-07, 0.8617, 0.5074, -3.781e-07, 0.8617, 0.5074, -3.781e-07, 0.8617, 0.5074, -7.018e-08, 0.7071, 0.7071, -7.018e-08, 0.7071, 0.7071, -7.018e-08, 0.7071, 0.7071, -7.018e-08, 0.7071, 0.7071, -0.1226, 0.9925, -6.353e-07, -0.1226, 0.9925, -6.353e-07, -0.1226, 0.9925, -6.353e-07, -0.1226, 0.9925, -6.353e-07, -0.1226, 0.9925, -6.353e-07, 6.341e-07, 1.842e-08, -1.0, 6.341e-07, 1.842e-08, -1.0, 6.341e-07, 1.842e-08, -1.0, 6.341e-07, 1.842e-08, -1.0, 0.1226, 0.9925, 2.534e-07, 0.1226, 0.9925, 2.534e-07, 0.1226, 0.9925, 2.534e-07, 0.1226, 0.9925, 2.534e-07, 0.1226, 0.9925, 2.534e-07, 1.0, -1.232e-06, 6.894e-07, 1.0, -1.232e-06, 6.894e-07, 1.0, -1.232e-06, 6.894e-07, 1.0, -1.232e-06, 6.894e-07, -1.0, 1.643e-06, -6.894e-07, -1.0, 1.643e-06, -6.894e-07, -1.0, 1.643e-06, -6.894e-07, -1.0, 1.643e-06, -6.894e-07, 5.147e-08, 1.0, 2.95e-07, 5.147e-08, 1.0, 2.95e-07, 5.147e-08, 1.0, 2.95e-07, 5.147e-08, 1.0, 2.95e-07, 5.147e-08, 1.0, 2.95e-07, 5.147e-08, 1.0, 2.95e-07, -0.84, 0.5427, -4.935e-06, -0.8399, 0.5427, -8.601e-06, -0.84, 0.5427, 8.607e-06, -0.8399, 0.5427, 1.089e-05, -0.7541, 0.6567, -7.765e-06, -0.7541, 0.6568, -4.323e-06, -0.7541, 0.6568, -9.062e-07, -0.7541, 0.6568, -9.171e-07, -0.9925, 0.1226, -3.581e-07, -0.9925, 0.1226, -3.581e-07, -0.9925, 0.1226, -3.581e-07, -0.9925, 0.1226, -3.581e-07, 0.8399, 0.5427, -3.885e-06, 0.84, 0.5427, 9.97e-06, 0.84, 0.5426, -2.731e-06, 0.8399, 0.5427, -8.984e-06, -0.713, -0.7012, -4.228e-08, -0.713, -0.7012, -4.228e-08, -0.713, -0.7012, -4.228e-08, -0.713, -0.7012, -4.228e-08, -0.4163, 0.06461, 0.9069, -0.4163, 0.06461, 0.9069, -0.4163, 0.06461, 0.9069, -0.4163, 0.06461, 0.9069, 4.362e-07, -6.928e-09, -1.0, 4.362e-07, -6.928e-09, -1.0, 4.362e-07, -6.928e-09, -1.0, 4.362e-07, -6.928e-09, -1.0, 4.362e-07, -6.928e-09, -1.0, 0.4163, 0.06461, 0.9069, 0.4163, 0.06461, 0.9069, 0.4163, 0.06461, 0.9069, 0.4163, 0.06461, 0.9069, -0.5461, 0.8377, -0.004648, -0.5461, 0.8377, -0.004648, -0.5086, 0.8591, 0.05714, -0.5461, 0.8377, -0.004648, -1.0, 1.457e-07, -5.592e-07, -1.0, 1.457e-07, -5.592e-07, -1.0, 1.457e-07, -5.592e-07, -1.0, 1.457e-07, -5.592e-07, 1.0, -7.283e-08, 5.592e-07, 1.0, -7.283e-08, 5.592e-07, 1.0, -7.283e-08, 5.592e-07, 1.0, -7.283e-08, 5.592e-07, -0.4798, 0.5895, 0.6499, -0.4798, 0.5895, 0.6499, -0.4798, 0.5895, 0.6499, -0.4798, 0.5895, 0.6499, 0.9495, -0.0282, -0.3125, 0.9495, -0.0282, -0.3125, 0.9495, -0.0282, -0.3125, 0.9495, -0.0282, -0.3125, -0.9607, -0.2776, -4.537e-07, -0.9607, -0.2776, -4.537e-07, -0.9607, -0.2776, -4.537e-07, -0.9607, -0.2776, -4.537e-07, 0.9607, -0.2776, 3.359e-07, 0.9607, -0.2776, 3.359e-07, 0.9607, -0.2776, 3.359e-07, 0.9607, -0.2776, 3.359e-07, 0.713, -0.7012, 0.0, 0.713, -0.7012, 0.0, 0.713, -0.7012, 0.0, 0.713, -0.7012, 0.0, 0.3747, 0.9053, -0.2003, 0.4269, 0.8958, -0.1238, 0.4269, 0.8958, -0.1238, 0.3922, 0.9192, -0.03533, 4.986e-07, 6.928e-09, -1.0, 4.986e-07, 6.928e-09, -1.0, 4.986e-07, 6.928e-09, -1.0, 4.986e-07, 6.928e-09, -1.0, 4.986e-07, 6.928e-09, -1.0, -0.9295, 0.02465, -0.3681, -0.9295, 0.02465, -0.3681, -0.9295, 0.02465, -0.3681, -0.9295, 0.02465, -0.3681, 5.159e-07, -1.842e-08, -1.0, 5.159e-07, -1.842e-08, -1.0, 5.159e-07, -1.842e-08, -1.0, 5.159e-07, -1.842e-08, -1.0, 0.9925, 0.1226, 3.313e-07, 0.9925, 0.1226, 3.313e-07, 0.9925, 0.1226, 3.313e-07, 0.9925, 0.1226, 3.313e-07, -0.1226, -0.9925, 1.531e-07, -0.1226, -0.9925, 1.531e-07, -0.1226, -0.9925, 1.531e-07, -0.1226, -0.9925, 1.531e-07, -0.1226, -0.9925, 1.531e-07, -5.426e-07, 7.034e-09, 1.0, -5.426e-07, 7.034e-09, 1.0, -5.426e-07, 7.034e-09, 1.0, -5.426e-07, 7.034e-09, 1.0, -5.447e-07, -7.033e-09, 1.0, -5.447e-07, -7.033e-09, 1.0, -5.447e-07, -7.033e-09, 1.0, -5.447e-07, -7.033e-09, 1.0, -5.08e-07, 8.075e-14, 1.0, -5.08e-07, 8.075e-14, 1.0, -5.08e-07, 8.075e-14, 1.0, -5.08e-07, 8.075e-14, 1.0, -5.08e-07, 8.075e-14, 1.0, -1.0, 1.345e-07, -5.01e-07, -1.0, 1.345e-07, -5.01e-07, -1.0, 1.345e-07, -5.01e-07, -1.0, 1.345e-07, -5.01e-07, -1.0, 1.345e-07, -5.01e-07, -1.0, 1.345e-07, -5.01e-07, 1.396e-09, -1.0, -1.034e-08, 1.396e-09, -1.0, -1.034e-08, 1.396e-09, -1.0, -1.034e-08, 1.396e-09, -1.0, -1.034e-08, -3.78e-05, 1.0, -2.922e-05, -1.146e-05, 1.0, -4.63e-05, -4.769e-05, 1.0, 4.032e-06, 1.104e-07, -1.0, 1.664e-07, 1.104e-07, -1.0, 1.664e-07, 1.104e-07, -1.0, 1.664e-07, -4.623e-09, -1.0, 2.275e-09, -4.623e-09, -1.0, 2.275e-09, -4.623e-09, -1.0, 2.275e-09, -1.474e-07, -1.0, -7.889e-08, -1.474e-07, -1.0, -7.889e-08, -1.474e-07, -1.0, -7.889e-08, -1.474e-07, -1.0, -7.889e-08, 2.001e-09, -1.0, -4.271e-09, 2.001e-09, -1.0, -4.271e-09, 2.001e-09, -1.0, -4.271e-09, 2.001e-09, -1.0, -4.271e-09, -1.001e-09, -1.0, 0.0, -1.001e-09, -1.0, 0.0, -1.001e-09, -1.0, 0.0, 3.273e-08, -1.0, -5.128e-08, 3.273e-08, -1.0, -5.128e-08, 3.273e-08, -1.0, -5.128e-08, 3.273e-08, -1.0, -5.128e-08, -7.896e-08, -1.0, 9.302e-09, -7.896e-08, -1.0, 9.302e-09, -7.896e-08, -1.0, 9.302e-09, -9.924e-08, -1.0, 2.655e-08, -9.924e-08, -1.0, 2.655e-08, -9.924e-08, -1.0, 2.655e-08, 3.78e-05, 1.0, -2.923e-05, 4.769e-05, 1.0, 4.027e-06, 1.147e-05, 1.0, -4.63e-05, 1.419e-09, -1.0, -1.171e-08, 1.419e-09, -1.0, -1.171e-08, 1.419e-09, -1.0, -1.171e-08, -6.368e-09, -1.0, 7.638e-09, -6.368e-09, -1.0, 7.638e-09, -6.368e-09, -1.0, 7.638e-09, -5.733e-08, -1.0, -1.82e-08, -5.733e-08, -1.0, -1.82e-08, -5.733e-08, -1.0, -1.82e-08])] * 3)])

# ---- objects
ob_light = bpy.data.objects.new('Light', light_light)
ob_camera = bpy.data.objects.new('Camera', cam_camera)
ob_shellcollider = bpy.data.objects.new('shellCollider', me_cylinder)
ob_freeiva = bpy.data.objects.new('FreeIva', None)

# ---- transforms, parenting, visibility, modifiers, constraints
ob_light.location = (4.076, 1.005, 5.904)
ob_light.rotation_euler = (0.6503, 0.05522, 1.866)
ob_light.lock_rotations_4d = False
ob_light.empty_display_type = 'ARROWS'
ob_light.color = (0.0, 0.0, 0.0, 0.0)
ob_light.lineart.crease_threshold = 0.0
ob_camera.location = (7.359, -6.926, 4.958)
ob_camera.rotation_euler = (1.109, 0.0, 0.8149)
ob_camera.lock_rotations_4d = False
ob_camera.empty_display_type = 'ARROWS'
ob_camera.color = (0.0, 0.0, 0.0, 0.0)
ob_camera.display_type = 'WIRE'
ob_camera.lineart.crease_threshold = 0.0
ob_shellcollider.parent = ob_freeiva
ob_shellcollider.matrix_parent_inverse = Matrix(((1.0, -0.0, 0.0, 4.683e-08), (-0.0, 1.0, -0.0, 3.8), (-0.0, -0.0, 1.0, 0.1842), (-0.0, 0.0, -0.0, 1.0)))
ob_shellcollider.location = (0.0, 0.0, 0.0)
ob_freeiva.location = (-4.683e-08, -3.8, -0.1842)

# ---- collection membership
col_collection.objects.link(ob_light)
col_collection.objects.link(ob_camera)
col_collection.objects.link(ob_shellcollider)
col_collection.objects.link(ob_freeiva)

# ---- scene / render settings (as saved in the file)
scene.camera = ob_camera
scene.frame_start = 1; scene.frame_end = 250; scene.frame_set(1)
scene.render.engine = 'BLENDER_EEVEE_NEXT'
scene.cycles.sampling_pattern = 'TABULATED_SOBOL'
scene.cycles.use_light_tree = False
scene.view_settings.view_transform = 'Filmic'
bpy.context.view_layer.update()
